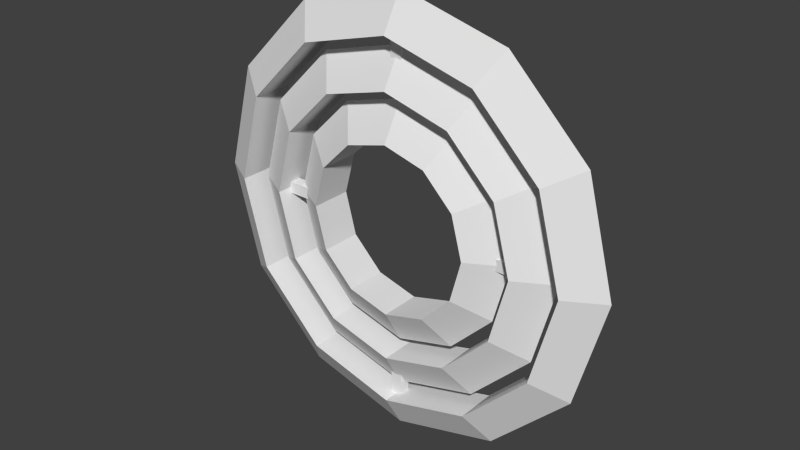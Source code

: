 # Source: Bonus.blend  (saved by Blender 2.72.0; exported with 4.5.12 LTS)
import bpy
from mathutils import Matrix  # noqa: F401  (used for matrix-valued properties, if any)

bpy.ops.wm.read_factory_settings(use_empty=True)
scene = bpy.context.scene
scene.name = 'Scene'

# ---- collections
col_collection_1 = bpy.data.collections.new('Collection 1'); scene.collection.children.link(col_collection_1)

# ---- world
world_world = bpy.data.worlds.new('World'); scene.world = world_world
world_world.color = (0.05088, 0.05088, 0.05088)
world_world.use_sun_shadow = False
world_world.sun_shadow_jitter_overblur = 0.0
world_world.cycles.sampling_method = 'MANUAL'
world_world.cycles.sample_map_resolution = 256

# ---- meshes
me_torus_004 = bpy.data.meshes.new('Torus.004')
me_torus_004.from_pydata([(0.06, -0.06, -2.037), (0.06, 0.06, -2.037), (0.06, 0.06, -1.617), (0.06, -0.06, -1.617), (-0.06, -0.06, -2.037), (-0.06, 0.06, -2.037), (-0.06, 0.06, -1.617), (-0.06, -0.06, -1.617), (0.06, -0.06, 1.569), (0.06, 0.06, 1.569), (0.06, 0.06, 1.989), (0.06, -0.06, 1.989), (-0.06, -0.06, 1.569), (-0.06, 0.06, 1.569), (-0.06, 0.06, 1.989), (-0.06, -0.06, 1.989), (1.75, 2.649e-08, 2.649e-08), (1.375, 0.2165, 4.47e-08), (1.375, -0.2165, 1.49e-08), (1.516, 1.192e-07, -0.875), (1.191, 0.2165, -0.6875), (1.191, -0.2165, -0.6875), (0.875, 1.192e-07, -1.516), (0.6875, 0.2165, -1.191), (0.6875, -0.2165, -1.191), (1.788e-07, 1.192e-07, -1.75), (1.192e-07, 0.2165, -1.375), (1.192e-07, -0.2165, -1.375), (-0.875, 1.192e-07, -1.516), (-0.6875, 0.2165, -1.191), (-0.6875, -0.2165, -1.191), (-1.516, 1.192e-07, -0.875), (-1.191, 0.2165, -0.6875), (-1.191, -0.2165, -0.6875), (-1.75, 2.649e-08, -1.265e-07), (-1.375, 0.2165, -7.451e-08), (-1.375, -0.2165, -1.043e-07), (-1.516, -5.96e-08, 0.875), (-1.191, 0.2165, 0.6875), (-1.191, -0.2165, 0.6875), (-0.875, -1.192e-07, 1.516), (-0.6875, 0.2165, 1.191), (-0.6875, -0.2165, 1.191), (1.788e-07, -1.192e-07, 1.75), (1.192e-07, 0.2165, 1.375), (1.192e-07, -0.2165, 1.375), (0.875, -1.192e-07, 1.516), (0.6875, 0.2165, 1.191), (0.6875, -0.2165, 1.191), (1.516, -5.96e-08, 0.875), (1.191, 0.2165, 0.6875), (1.191, -0.2165, 0.6875)], [], [(4, 5, 1, 0), (5, 6, 2, 1), (6, 7, 3, 2), (7, 4, 0, 3), (0, 1, 2, 3), (7, 6, 5, 4), (12, 13, 9, 8), (13, 14, 10, 9), (14, 15, 11, 10), (15, 12, 8, 11), (8, 9, 10, 11), (15, 14, 13, 12), (16, 19, 20, 17), (17, 20, 21, 18), (16, 18, 21, 19), (19, 22, 23, 20), (20, 23, 24, 21), (21, 24, 22, 19), (22, 25, 26, 23), (23, 26, 27, 24), (24, 27, 25, 22), (25, 28, 29, 26), (26, 29, 30, 27), (27, 30, 28, 25), (28, 31, 32, 29), (29, 32, 33, 30), (30, 33, 31, 28), (31, 34, 35, 32), (32, 35, 36, 33), (33, 36, 34, 31), (34, 37, 38, 35), (35, 38, 39, 36), (36, 39, 37, 34), (37, 40, 41, 38), (38, 41, 42, 39), (39, 42, 40, 37), (40, 43, 44, 41), (41, 44, 45, 42), (42, 45, 43, 40), (43, 46, 47, 44), (44, 47, 48, 45), (45, 48, 46, 43), (46, 49, 50, 47), (47, 50, 51, 48), (48, 51, 49, 46), (49, 16, 17, 50), (50, 17, 18, 51), (51, 18, 16, 49)])
me_torus_004.use_remesh_preserve_volume = False
me_torus_004.use_remesh_preserve_attributes = False
me_torus_004.use_mirror_vertex_groups = False
me_torus_004.update()
me_torus_003 = bpy.data.meshes.new('Torus.003')
me_torus_003.from_pydata([(2.25, 2.98e-08, 2.98e-08), (1.875, 0.2165, 4.47e-08), (1.875, -0.2165, 1.49e-08), (1.949, 1.192e-07, -1.125), (1.624, 0.2165, -0.9375), (1.624, -0.2165, -0.9375), (1.125, 1.192e-07, -1.949), (0.9375, 0.2165, -1.624), (0.9375, -0.2165, -1.624), (2.384e-07, 2.384e-07, -2.25), (1.192e-07, 0.2165, -1.875), (1.192e-07, -0.2165, -1.875), (-1.125, 1.192e-07, -1.949), (-0.9375, 0.2165, -1.624), (-0.9375, -0.2165, -1.624), (-1.949, 1.192e-07, -1.125), (-1.624, 0.2165, -0.9375), (-1.624, -0.2165, -0.9375), (-2.25, 2.98e-08, -1.669e-07), (-1.875, 0.2165, -1.192e-07), (-1.875, -0.2165, -1.49e-07), (-1.949, 0.0, 1.125), (-1.624, 0.2165, 0.9375), (-1.624, -0.2165, 0.9375), (-1.125, -1.192e-07, 1.949), (-0.9375, 0.2165, 1.624), (-0.9375, -0.2165, 1.624), (2.384e-07, -2.384e-07, 2.25), (1.192e-07, 0.2165, 1.875), (1.192e-07, -0.2165, 1.875), (1.125, -1.192e-07, 1.949), (0.9375, 0.2165, 1.624), (0.9375, -0.2165, 1.624), (1.949, 0.0, 1.125), (1.624, 0.2165, 0.9375), (1.624, -0.2165, 0.9375)], [], [(0, 3, 4, 1), (1, 4, 5, 2), (0, 2, 5, 3), (3, 6, 7, 4), (4, 7, 8, 5), (5, 8, 6, 3), (6, 9, 10, 7), (7, 10, 11, 8), (8, 11, 9, 6), (9, 12, 13, 10), (10, 13, 14, 11), (11, 14, 12, 9), (12, 15, 16, 13), (13, 16, 17, 14), (14, 17, 15, 12), (15, 18, 19, 16), (16, 19, 20, 17), (17, 20, 18, 15), (18, 21, 22, 19), (19, 22, 23, 20), (20, 23, 21, 18), (21, 24, 25, 22), (22, 25, 26, 23), (23, 26, 24, 21), (24, 27, 28, 25), (25, 28, 29, 26), (26, 29, 27, 24), (27, 30, 31, 28), (28, 31, 32, 29), (29, 32, 30, 27), (30, 33, 34, 31), (31, 34, 35, 32), (32, 35, 33, 30), (33, 0, 1, 34), (34, 1, 2, 35), (35, 2, 0, 33)])
me_torus_003.use_remesh_preserve_volume = False
me_torus_003.use_remesh_preserve_attributes = False
me_torus_003.use_mirror_vertex_groups = False
me_torus_003.update()
me_torus = bpy.data.meshes.new('Torus')
me_torus.from_pydata([(1.05, -0.06, -0.06), (1.05, 0.06, -0.06), (1.47, 0.06, -0.06), (1.47, -0.06, -0.06), (1.05, -0.06, 0.06), (1.05, 0.06, 0.06), (1.47, 0.06, 0.06), (1.47, -0.06, 0.06), (-1.495, -0.06, -0.06), (-1.495, 0.06, -0.06), (-1.075, 0.06, -0.06), (-1.075, -0.06, -0.06), (-1.495, -0.06, 0.06), (-1.495, 0.06, 0.06), (-1.075, 0.06, 0.06), (-1.075, -0.06, 0.06), (1.25, -1.032e-08, -1.032e-08), (0.875, 0.2165, 0.0), (0.875, -0.2165, -2.98e-08), (1.083, 5.96e-08, -0.625), (0.7578, 0.2165, -0.4375), (0.7578, -0.2165, -0.4375), (0.625, 1.192e-07, -1.083), (0.4375, 0.2165, -0.7578), (0.4375, -0.2165, -0.7578), (5.96e-08, 1.192e-07, -1.25), (8.941e-08, 0.2165, -0.875), (8.941e-08, -0.2165, -0.875), (-0.625, 1.192e-07, -1.083), (-0.4375, 0.2165, -0.7578), (-0.4375, -0.2165, -0.7578), (-1.083, 5.96e-08, -0.625), (-0.7578, 0.2165, -0.4375), (-0.7578, -0.2165, -0.4375), (-1.25, -1.032e-08, -1.196e-07), (-0.875, 0.2165, -7.451e-08), (-0.875, -0.2165, -1.043e-07), (-1.083, -5.96e-08, 0.625), (-0.7578, 0.2165, 0.4375), (-0.7578, -0.2165, 0.4375), (-0.625, -1.192e-07, 1.083), (-0.4375, 0.2165, 0.7578), (-0.4375, -0.2165, 0.7578), (5.96e-08, -1.192e-07, 1.25), (8.941e-08, 0.2165, 0.875), (8.941e-08, -0.2165, 0.875), (0.625, -1.192e-07, 1.083), (0.4375, 0.2165, 0.7578), (0.4375, -0.2165, 0.7578), (1.083, -5.96e-08, 0.625), (0.7578, 0.2165, 0.4375), (0.7578, -0.2165, 0.4375)], [], [(4, 5, 1, 0), (5, 6, 2, 1), (6, 7, 3, 2), (7, 4, 0, 3), (0, 1, 2, 3), (7, 6, 5, 4), (12, 13, 9, 8), (13, 14, 10, 9), (14, 15, 11, 10), (15, 12, 8, 11), (8, 9, 10, 11), (15, 14, 13, 12), (16, 19, 20, 17), (17, 20, 21, 18), (16, 18, 21, 19), (19, 22, 23, 20), (20, 23, 24, 21), (21, 24, 22, 19), (22, 25, 26, 23), (23, 26, 27, 24), (24, 27, 25, 22), (25, 28, 29, 26), (26, 29, 30, 27), (27, 30, 28, 25), (28, 31, 32, 29), (29, 32, 33, 30), (30, 33, 31, 28), (31, 34, 35, 32), (32, 35, 36, 33), (33, 36, 34, 31), (34, 37, 38, 35), (35, 38, 39, 36), (36, 39, 37, 34), (37, 40, 41, 38), (38, 41, 42, 39), (39, 42, 40, 37), (40, 43, 44, 41), (41, 44, 45, 42), (42, 45, 43, 40), (43, 46, 47, 44), (44, 47, 48, 45), (45, 48, 46, 43), (46, 49, 50, 47), (47, 50, 51, 48), (48, 51, 49, 46), (49, 16, 17, 50), (50, 17, 18, 51), (51, 18, 16, 49)])
me_torus.use_remesh_preserve_volume = False
me_torus.use_remesh_preserve_attributes = False
me_torus.use_mirror_vertex_groups = False
me_torus.update()

# ---- objects
ob_torus_1 = bpy.data.objects.new('Torus_1', me_torus_004)
ob_torus_2 = bpy.data.objects.new('Torus_2', me_torus_003)
ob_torus_0 = bpy.data.objects.new('Torus_0', me_torus)

# ---- transforms, parenting, visibility, modifiers, constraints
ob_torus_1.location = (0.0, 0.0, 0.0)
ob_torus_1.lineart.crease_threshold = 0.0
ob_torus_2.location = (0.0, 0.0, 0.0)
ob_torus_2.lineart.crease_threshold = 0.0
ob_torus_0.location = (0.0, 0.0, 0.0)
ob_torus_0.lineart.crease_threshold = 0.0

# ---- collection membership
col_collection_1.objects.link(ob_torus_1)
col_collection_1.objects.link(ob_torus_2)
col_collection_1.objects.link(ob_torus_0)

# ---- scene / render settings (as saved in the file)
scene.frame_start = 1; scene.frame_end = 250; scene.frame_set(1)
scene.render.engine = 'BLENDER_EEVEE_NEXT'
scene.render.resolution_percentage = 50
scene.render.dither_intensity = 0.0
scene.cycles.use_denoising = False
scene.cycles.samples = 10
scene.cycles.sampling_pattern = 'TABULATED_SOBOL'
scene.cycles.light_sampling_threshold = 0.0
scene.cycles.use_adaptive_sampling = False
scene.cycles.use_light_tree = False
scene.cycles.blur_glossy = 0.0
scene.cycles.pixel_filter_type = 'GAUSSIAN'
scene.cycles.sample_clamp_indirect = 0.0
scene.view_settings.view_transform = 'Standard'
bpy.context.view_layer.update()

# ---- added for rendering (the .blend has no active camera and no usable light): camera, sun
cam_auto = bpy.data.cameras.new('AutoCamera')
cam_auto.lens = 50.0
cam_auto.sensor_width = 36.0
cam_auto.clip_end = 1000.0
ob_auto_camera = bpy.data.objects.new('AutoCamera', cam_auto)
scene.collection.objects.link(ob_auto_camera)
ob_auto_camera.location = (5.90171, -7.08205, 4.72137)
ob_auto_camera.rotation_euler = (1.09748, -7.21219e-08, 0.694738)
scene.camera = ob_auto_camera
light_auto_sun = bpy.data.lights.new('AutoSun', 'SUN')
light_auto_sun.energy = 3.0
light_auto_sun.angle = 0.0523599
ob_auto_sun = bpy.data.objects.new('AutoSun', light_auto_sun)
scene.collection.objects.link(ob_auto_sun)
ob_auto_sun.rotation_euler = (0.872665, 0.174533, 0.523599)
bpy.context.view_layer.update()
